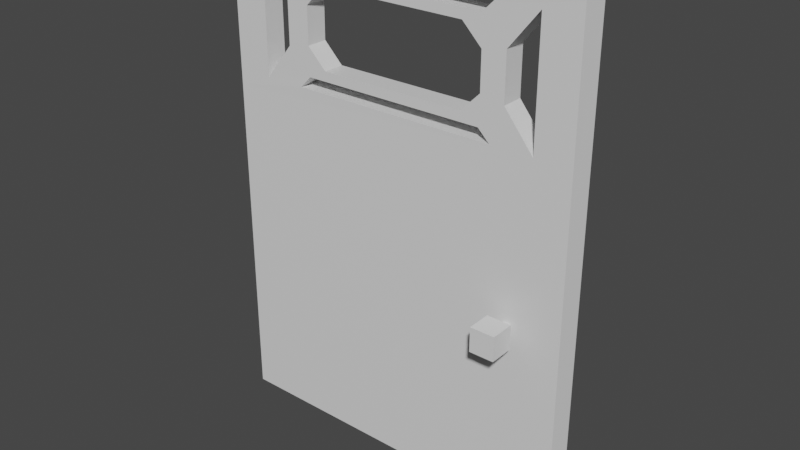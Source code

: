 # Source: door.blend  (saved by Blender 2.80.75; exported with 4.5.12 LTS)
import bpy
from mathutils import Matrix  # noqa: F401  (used for matrix-valued properties, if any)

bpy.ops.wm.read_factory_settings(use_empty=True)
scene = bpy.context.scene
scene.name = 'Scene'

# ---- collections
col_collection = bpy.data.collections.new('Collection'); scene.collection.children.link(col_collection)

# ---- materials (node trees are filled in below, after node groups)
mat_material = bpy.data.materials.new('Material')
mat_material.alpha_threshold = 0.0
mat_material.use_transparent_shadow = False
mat_material.line_color = (0.0, 0.0, 0.0, 1.0)

# ---- material node trees
mat_material.use_nodes = True; mat_material.node_tree.nodes.clear()
_N = mat_material.node_tree.nodes; _L = mat_material.node_tree.links
n0 = _N.new('ShaderNodeOutputMaterial'); n0.name = 'Material Output'; n0.location = (300, 300)
n1 = _N.new('ShaderNodeBsdfPrincipled'); n1.name = 'Principled BSDF'; n1.location = (10, 300)
n1.distribution = 'GGX'
n1.subsurface_method = 'BURLEY'
n1.inputs[2].default_value = 0.4
n1.inputs[3].default_value = 1.45
n1.inputs[27].default_value = (0.0, 0.0, 0.0, 1.0)
n1.inputs[28].default_value = 1.0
_L.new(n1.outputs[0], n0.inputs[0])
n0.is_active_output = True

# ---- world
world_world = bpy.data.worlds.new('World'); scene.world = world_world
world_world.use_nodes = True; world_world.node_tree.nodes.clear()
_N = world_world.node_tree.nodes; _L = world_world.node_tree.links
n0 = _N.new('ShaderNodeOutputWorld'); n0.name = 'World Output'; n0.location = (300, 300)
n1 = _N.new('ShaderNodeBackground'); n1.name = 'Background'; n1.location = (10, 300)
n1.inputs[0].default_value = (0.05088, 0.05088, 0.05088, 1.0)
_L.new(n1.outputs[0], n0.inputs[0])
n0.is_active_output = True
world_world.color = (0.05088, 0.05088, 0.05088)
world_world.use_sun_shadow = False
world_world.sun_shadow_jitter_overblur = 0.0

# ---- meshes
me_cube_001 = bpy.data.meshes.new('Cube.001')
me_cube_001.from_pydata([(-1.0, -1.0, -1.0), (-1.0, -1.0, 1.0), (-1.0, 1.0, -1.0), (-1.0, 1.0, 1.0), (1.0, -1.0, -1.0), (1.0, -1.0, 1.0), (1.0, 1.0, -1.0), (1.0, 1.0, 1.0), (-0.3, 1.0, -0.3), (-0.3, 1.0, 0.3), (0.3, 1.0, -0.3), (0.3, 1.0, 0.3), (-0.3, 2.0, -0.3), (-0.3, 2.0, 0.3), (0.3, 2.0, -0.3), (0.3, 2.0, 0.3), (25.65, 3.989, -15.87), (25.65, 3.989, 24.13), (-4.345, 3.989, -15.87), (-4.345, 3.989, 24.13), (-4.345, 3.989, 12.01), (25.65, 3.989, 12.01), (10.65, 3.989, -15.87), (25.65, 3.989, 3.971), (-4.345, 3.989, 3.971), (22.65, 3.989, 22.92), (-1.345, 3.989, 22.92), (-1.345, 3.989, 13.22), (22.65, 3.989, 13.22), (18.29, 2.693, 14.19), (18.25, 2.693, 21.95), (19.26, 2.705, 13.22), (18.25, 3.989, 21.95), (19.21, 3.989, 22.9), (19.26, 2.201, 13.22), (19.23, 4.001, 13.22), (18.25, 3.989, 14.19), (3.055, 3.989, 14.19), (3.055, 2.693, 14.19), (1.055, 3.989, 16.19), (1.055, 2.693, 16.19), (1.055, 3.989, 19.95), (1.055, 2.693, 19.95), (3.055, 3.989, 21.95), (3.055, 2.693, 21.95), (20.25, 3.989, 16.19), (20.29, 2.693, 16.19), (20.25, 3.989, 19.95), (20.25, 2.693, 19.95), (25.45, 2.198, 24.15), (-4.545, 2.189, 24.13), (22.65, 2.189, 22.92), (-1.345, 2.189, 22.92), (-1.345, 2.189, 13.22), (22.65, 2.189, 13.22), (20.29, 2.189, 16.19), (18.29, 2.189, 14.19), (20.25, 2.189, 19.95), (18.25, 2.189, 21.95), (3.055, 2.189, 21.95), (3.055, 2.189, 14.19), (1.055, 2.189, 16.19), (1.055, 2.189, 19.95), (25.45, 2.219, 4.024), (25.45, 2.219, 12.07), (-4.55, 2.219, 4.024), (-4.55, 2.219, 12.07), (25.45, 2.219, -15.82), (-4.55, 2.219, -15.82), (10.65, 1.989, -15.87), (1.031, 6.943, -1.0), (1.031, 6.943, 1.0), (1.031, 4.943, -1.0), (1.031, 4.943, 1.0), (-0.9686, 6.943, -1.0), (-0.9686, 6.943, 1.0), (-0.9686, 4.943, -1.0), (-0.9686, 4.943, 1.0), (0.3314, 4.943, -0.3), (0.3314, 4.943, 0.3), (-0.2686, 4.943, -0.3), (-0.2686, 4.943, 0.3), (0.3314, 3.943, -0.3), (0.3314, 3.943, 0.3), (-0.2686, 3.943, -0.3), (-0.2686, 3.943, 0.3), (2.102, 3.989, 13.24), (2.102, 2.189, 13.24), (2.09, 2.693, 22.91), (2.09, 3.989, 22.91), (2.102, 2.693, 13.24), (2.09, 2.189, 22.91), (19.21, 2.693, 22.9), (19.21, 2.189, 22.9), (16.73, 3.989, 21.17), (16.73, 3.989, 14.97), (4.575, 3.989, 14.97), (2.975, 3.989, 16.57), (2.975, 3.989, 19.57), (4.575, 3.989, 21.17), (18.33, 3.989, 16.57), (18.33, 3.989, 19.57), (18.36, 2.189, 16.57), (16.76, 2.189, 14.97), (18.34, 2.189, 19.57), (16.74, 2.189, 21.17), (4.576, 2.189, 21.17), (4.576, 2.189, 14.97), (2.976, 2.189, 16.57), (2.976, 2.189, 19.57)], [], [(0, 1, 3, 2), (2, 3, 9, 8), (6, 7, 5, 4), (4, 5, 1, 0), (2, 6, 4, 0), (7, 3, 1, 5), (9, 11, 15, 13), (7, 6, 10, 11), (6, 2, 8, 10), (3, 7, 11, 9), (12, 13, 15, 14), (8, 9, 13, 12), (11, 10, 14, 15), (10, 8, 12, 14), (37, 38, 90, 86), (30, 58, 93, 92), (28, 54, 51, 25), (48, 46, 45, 47), (30, 44, 43, 32), (27, 39, 37, 86), (28, 35, 36, 45), (29, 36, 35, 31), (29, 56, 60, 38), (36, 29, 38, 37), (38, 60, 87, 90), (32, 30, 92, 33), (40, 42, 41, 39), (19, 50, 49, 17), (23, 24, 65, 63), (50, 19, 20, 66), (33, 93, 91, 89), (64, 21, 17, 49), (99, 106, 109, 98), (86, 87, 34, 35), (34, 54, 55, 56), (43, 41, 26, 89), (50, 66, 53, 52), (40, 61, 62, 42), (44, 59, 58, 30), (48, 57, 55, 46), (20, 27, 86, 35, 28, 21), (63, 64, 66, 65), (21, 64, 63, 23), (20, 21, 64, 66), (24, 65, 66, 20), (28, 25, 17, 21), (20, 19, 26, 27), (64, 54, 34, 87, 53, 66), (24, 20, 21, 23), (16, 22, 69, 67), (22, 18, 68, 69), (24, 18, 68, 65), (16, 23, 63, 67), (63, 65, 68, 67), (23, 16, 18, 24), (70, 71, 73, 72), (72, 73, 79, 78), (76, 77, 75, 74), (74, 75, 71, 70), (72, 76, 74, 70), (77, 73, 71, 75), (79, 81, 85, 83), (77, 76, 80, 81), (76, 72, 78, 80), (73, 77, 81, 79), (82, 83, 85, 84), (78, 79, 83, 82), (81, 80, 84, 85), (80, 78, 82, 84), (49, 51, 54, 64), (53, 87, 60, 61), (19, 17, 25, 33, 89, 26), (62, 59, 91, 52), (44, 43, 89, 88), (59, 44, 88, 91), (62, 52, 26, 41), (56, 29, 31, 34), (32, 33, 25, 47), (58, 57, 51, 93), (57, 48, 47, 25, 51), (54, 28, 45, 46, 55), (39, 27, 53, 61, 40), (26, 52, 53, 27), (105, 106, 99, 94), (94, 32, 58, 105), (32, 94, 99, 43), (58, 59, 106, 105), (105, 94, 101, 104), (102, 104, 101, 100), (102, 100, 95, 103), (95, 96, 107, 103), (107, 96, 97, 108), (109, 108, 97, 98), (47, 101, 94, 32), (104, 57, 58, 105), (57, 104, 102, 55), (55, 102, 103, 56), (60, 56, 103, 107), (60, 107, 108, 61), (61, 108, 109, 62), (59, 62, 109, 106), (41, 43, 99, 98), (39, 41, 98, 97), (39, 97, 96, 37), (36, 37, 96, 95), (36, 95, 100, 45), (45, 100, 101, 47), (33, 93, 92), (91, 93, 51, 49, 50, 52)])
_uv = me_cube_001.uv_layers.new(name='UVMap')
_uv.uv.foreach_set('vector', [0.375, 0.0, 0.625, 0.0, 0.625, 0.25, 0.375, 0.25, 0.375, 0.25, 0.625, 0.25, 0.625, 0.25, 0.375, 0.25, 0.375, 0.5, 0.625, 0.5, 0.625, 0.75, 0.375, 0.75, 0.375, 0.75, 0.625, 0.75, 0.625, 1.0, 0.375, 1.0, 0.125, 0.5, 0.375, 0.5, 0.375, 0.75, 0.125, 0.75, 0.625, 0.5, 0.875, 0.5, 0.875, 0.75, 0.625, 0.75, 0.875, 0.5, 0.625, 0.5, 0.625, 0.5, 0.875, 0.5, 0.625, 0.5, 0.375, 0.5, 0.375, 0.5, 0.625, 0.5, 0.375, 0.5, 0.125, 0.5, 0.125, 0.5, 0.375, 0.5, 0.875, 0.5, 0.625, 0.5, 0.625, 0.5, 0.875, 0.5, 0.375, 0.25, 0.625, 0.25, 0.625, 0.5, 0.375, 0.5, 0.375, 0.25, 0.625, 0.25, 0.625, 0.25, 0.375, 0.25, 0.625, 0.5, 0.375, 0.5, 0.375, 0.5, 0.625, 0.5, 0.375, 0.5, 0.125, 0.5, 0.125, 0.5, 0.375, 0.5, 0.0, 0.0, 0.0, 0.0, 0.0, 0.0, 0.0, 0.0, 0.0, 0.0, 0.0, 0.0, 0.0, 0.0, 0.0, 0.0, 0.0, 0.0, 0.0, 0.0, 0.0, 0.0, 0.0, 0.0, 0.0, 0.0, 0.0, 0.0, 0.0, 0.0, 0.0, 0.0, 0.0, 0.0, 0.0, 0.0, 0.0, 0.0, 0.0, 0.0, 0.0, 0.0, 0.0, 0.0, 0.0, 0.0, 0.0, 0.0, 0.0, 0.0, 0.0, 0.0, 0.0, 0.0, 0.0, 0.0, 0.0, 0.0, 0.0, 0.0, 0.0, 0.0, 0.0, 0.0, 0.0, 0.0, 0.0, 0.0, 0.0, 0.0, 0.0, 0.0, 0.0, 0.0, 0.0, 0.0, 0.0, 0.0, 0.0, 0.0, 0.0, 0.0, 0.0, 0.0, 0.0, 0.0, 0.0, 0.0, 0.0, 0.0, 0.0, 0.0, 0.0, 0.0, 0.0, 0.0, 0.0, 0.0, 0.0, 0.0, 0.0, 0.0, 0.0, 0.0, 0.0, 0.0, 0.0, 0.0, 0.0, 0.0, 0.0, 0.0, 0.0, 0.0, 0.0, 0.0, 0.0, 0.0, 0.0, 0.0, 0.0, 0.0, 0.0, 0.0, 0.0, 0.0, 0.0, 0.0, 0.0, 0.0, 0.0, 0.0, 0.0, 0.0, 0.0, 0.0, 0.0, 0.0, 0.0, 0.0, 0.0, 0.0, 0.0, 0.0, 0.0, 0.0, 0.0, 0.0, 0.0, 0.0, 0.0, 0.0, 0.0, 0.0, 0.0, 0.0, 0.0, 0.0, 0.0, 0.0, 0.0, 0.0, 0.0, 0.0, 0.0, 0.0, 0.0, 0.0, 0.0, 0.0, 0.0, 0.0, 0.0, 0.0, 0.0, 0.0, 0.0, 0.0, 0.0, 0.0, 0.0, 0.0, 0.0, 0.0, 0.0, 0.0, 0.0, 0.0, 0.0, 0.0, 0.0, 0.0, 0.0, 0.0, 0.0, 0.0, 0.0, 0.0, 0.0, 0.0, 0.0, 0.0, 0.0, 0.0, 0.0, 0.0, 0.0, 0.0, 0.0, 0.0, 0.0, 0.0, 0.0, 0.0, 0.0, 0.0, 0.0, 0.0, 0.0, 0.0, 0.3125, 0.75, 0.0, 0.0, 0.5, 0.5, 0.5625, 0.5, 0.0, 0.0, 0.0, 0.0, 0.0, 0.0, 0.0, 0.0, 0.5, 0.5, 0.0, 0.0, 0.0, 0.0, 0.5, 0.5, 0.0, 0.0, 0.0, 0.0, 0.0, 0.0, 0.0, 0.0, 0.0, 0.0, 0.0, 0.0, 0.0, 0.0, 0.0, 0.0, 0.5, 0.5, 0.0, 0.0, 0.0, 0.0, 0.0, 0.0, 0.0, 0.0, 0.0, 0.0, 0.0, 0.0, 0.0, 0.0, 0.0, 0.0, 0.0, 0.0, 0.0, 0.0, 0.0, 0.0, 0.0, 0.0, 0.0, 0.0, 0.0, 0.0, 0.0, 0.0, 0.0, 0.0, 0.0, 0.0, 0.0, 0.0, 0.0, 0.0, 0.0, 0.0, 0.0, 0.0, 0.0, 0.0, 0.0, 0.0, 0.0, 0.0, 0.0, 0.0, 0.0, 0.0, 0.0, 0.0, 0.0, 0.0, 0.0, 0.0, 0.0, 0.0, 0.0, 0.0, 0.0, 0.0, 0.0, 0.0, 0.0, 0.0, 0.0, 0.0, 0.0, 0.0, 0.0, 0.0, 0.375, 0.0, 0.625, 0.0, 0.625, 0.25, 0.375, 0.25, 0.375, 0.25, 0.625, 0.25, 0.625, 0.25, 0.375, 0.25, 0.375, 0.5, 0.625, 0.5, 0.625, 0.75, 0.375, 0.75, 0.375, 0.75, 0.625, 0.75, 0.625, 1.0, 0.375, 1.0, 0.125, 0.5, 0.375, 0.5, 0.375, 0.75, 0.125, 0.75, 0.625, 0.5, 0.875, 0.5, 0.875, 0.75, 0.625, 0.75, 0.875, 0.5, 0.625, 0.5, 0.625, 0.5, 0.875, 0.5, 0.625, 0.5, 0.375, 0.5, 0.375, 0.5, 0.625, 0.5, 0.375, 0.5, 0.125, 0.5, 0.125, 0.5, 0.375, 0.5, 0.875, 0.5, 0.625, 0.5, 0.625, 0.5, 0.875, 0.5, 0.375, 0.25, 0.625, 0.25, 0.625, 0.5, 0.375, 0.5, 0.375, 0.25, 0.625, 0.25, 0.625, 0.25, 0.375, 0.25, 0.625, 0.5, 0.375, 0.5, 0.375, 0.5, 0.625, 0.5, 0.375, 0.5, 0.125, 0.5, 0.125, 0.5, 0.375, 0.5, 0.0, 0.0, 0.0, 0.0, 0.0, 0.0, 0.0, 0.0, 0.0, 0.0, 0.0, 0.0, 0.0, 0.0, 0.0, 0.0, 0.0, 0.0, 0.0, 0.0, 0.0, 0.0, 0.0, 0.0, 0.0, 0.0, 0.0, 0.0, 0.0, 0.0, 0.0, 0.0, 0.0, 0.0, 0.0, 0.0, 0.0, 0.0, 0.0, 0.0, 0.0, 0.0, 0.0, 0.0, 0.0, 0.0, 0.0, 0.0, 0.0, 0.0, 0.0, 0.0, 0.0, 0.0, 0.0, 0.0, 0.0, 0.0, 0.0, 0.0, 0.0, 0.0, 0.0, 0.0, 0.0, 0.0, 0.0, 0.0, 0.0, 0.0, 0.0, 0.0, 0.0, 0.0, 0.0, 0.0, 0.0, 0.0, 0.0, 0.0, 0.0, 0.0, 0.0, 0.0, 0.0, 0.0, 0.0, 0.0, 0.0, 0.0, 0.0, 0.0, 0.0, 0.0, 0.0, 0.0, 0.0, 0.0, 0.0, 0.0, 0.0, 0.0, 0.0, 0.0, 0.0, 0.0, 0.0, 0.0, 0.0, 0.0, 0.0, 0.0, 0.0, 0.0, 0.0, 0.0, 0.0, 0.0, 0.0, 0.0, 0.0, 0.0, 0.0, 0.0, 0.0, 0.0, 0.0, 0.0, 0.0, 0.0, 0.0, 0.0, 0.0, 0.0, 0.0, 0.0, 0.0, 0.0, 0.0, 0.0, 0.0, 0.0, 0.0, 0.0, 0.0, 0.0, 0.0, 0.0, 0.0, 0.0, 0.0, 0.0, 0.0, 0.0, 0.0, 0.0, 0.0, 0.0, 0.0, 0.0, 0.0, 0.0, 0.0, 0.0, 0.0, 0.0, 0.0, 0.0, 0.0, 0.0, 0.0, 0.0, 0.0, 0.0, 0.0, 0.0, 0.0, 0.0, 0.0, 0.0, 0.0, 0.0, 0.0, 0.0, 0.0, 0.0, 0.0, 0.0, 0.0, 0.0, 0.0, 0.0, 0.0, 0.0, 0.0, 0.0, 0.0, 0.0, 0.0, 0.0, 0.0, 0.0, 0.0, 0.0, 0.0, 0.0, 0.0, 0.0, 0.0, 0.0, 0.0, 0.0, 0.0, 0.0, 0.0, 0.0, 0.0, 0.0, 0.0, 0.0, 0.0, 0.0, 0.0, 0.0, 0.0, 0.0, 0.0, 0.0, 0.0, 0.0, 0.0, 0.0, 0.0, 0.0, 0.0, 0.0, 0.0, 0.0, 0.0, 0.0, 0.0, 0.0, 0.0, 0.0, 0.0, 0.0, 0.0, 0.0, 0.0, 0.0, 0.0, 0.0, 0.0, 0.0, 0.0, 0.0, 0.0, 0.0, 0.0, 0.0, 0.0, 0.0, 0.0, 0.0, 0.0, 0.0, 0.0, 0.0, 0.0, 0.0, 0.0, 0.0, 0.0, 0.0, 0.0, 0.0, 0.0, 0.0, 0.0, 0.0, 0.0, 0.0, 0.0, 0.0, 0.0, 0.0, 0.0, 0.0, 0.0, 0.0, 0.0, 0.0, 0.0, 0.0, 0.0, 0.0, 0.0, 0.0, 0.0, 0.0, 0.0, 0.0, 0.0, 0.0, 0.0, 0.0, 0.0, 0.0, 0.0, 0.0, 0.0, 0.0, 0.0, 0.0, 0.0, 0.0, 0.0, 0.0, 0.0, 0.0, 0.0, 0.0, 0.0, 0.0, 0.0, 0.0, 0.0, 0.0, 0.0, 0.0, 0.0, 0.0])
me_cube_001.materials.append(mat_material)
me_cube_001.use_remesh_preserve_volume = False
me_cube_001.use_remesh_preserve_attributes = False
me_cube_001.use_mirror_vertex_groups = False
me_cube_001.update()

# ---- objects
ob_cube_001 = bpy.data.objects.new('Cube.001', me_cube_001)

# ---- transforms, parenting, visibility, modifiers, constraints
ob_cube_001.location = (1.065, 0.1989, 1.587)
ob_cube_001.rotation_euler = (0.0, -0.0, 3.142)
ob_cube_001.scale = (0.1, 0.1, 0.1)
ob_cube_001.lineart.crease_threshold = 0.0

# ---- collection membership
col_collection.objects.link(ob_cube_001)

# ---- scene / render settings (as saved in the file)
scene.frame_start = 1; scene.frame_end = 250; scene.frame_set(222)
scene.render.engine = 'BLENDER_EEVEE_NEXT'
scene.cycles.use_denoising = False
scene.cycles.samples = 128
scene.cycles.sampling_pattern = 'TABULATED_SOBOL'
scene.cycles.use_adaptive_sampling = False
scene.cycles.use_light_tree = False
scene.view_settings.view_transform = 'Filmic'
bpy.context.view_layer.update()

# ---- added for rendering (the .blend has no active camera and no usable light): camera, sun
cam_auto = bpy.data.cameras.new('AutoCamera')
cam_auto.lens = 50.0
cam_auto.sensor_width = 36.0
cam_auto.clip_end = 1000.0
ob_auto_camera = bpy.data.objects.new('AutoCamera', cam_auto)
scene.collection.objects.link(ob_auto_camera)
ob_auto_camera.location = (4.70678, -5.73412, 5.75805)
ob_auto_camera.rotation_euler = (1.09748, -7.21219e-08, 0.694738)
scene.camera = ob_auto_camera
light_auto_sun = bpy.data.lights.new('AutoSun', 'SUN')
light_auto_sun.energy = 3.0
light_auto_sun.angle = 0.0523599
ob_auto_sun = bpy.data.objects.new('AutoSun', light_auto_sun)
scene.collection.objects.link(ob_auto_sun)
ob_auto_sun.rotation_euler = (0.872665, 0.174533, 0.523599)
bpy.context.view_layer.update()
